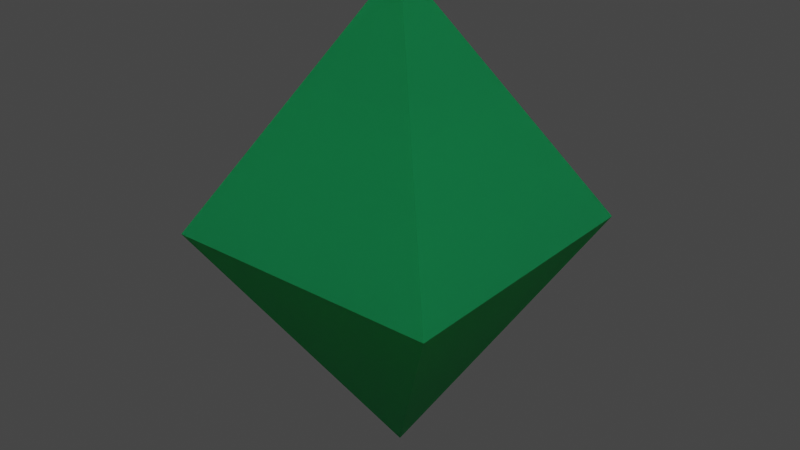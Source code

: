 # Source: diamond_green.blend  (saved by Blender 2.91.10; exported with 4.5.12 LTS)
import bpy
from mathutils import Matrix  # noqa: F401  (used for matrix-valued properties, if any)

bpy.ops.wm.read_factory_settings(use_empty=True)
scene = bpy.context.scene
scene.name = 'Scene'

# ---- collections
col_collection = bpy.data.collections.new('Collection'); scene.collection.children.link(col_collection)

# ---- materials (node trees are filled in below, after node groups)
mat_diamond = bpy.data.materials.new('Diamond')
mat_diamond.use_transparent_shadow = False
mat_diamond_002 = bpy.data.materials.new('Diamond.002')
mat_diamond_002.use_transparent_shadow = False

# ---- material node trees
mat_diamond.use_nodes = True; mat_diamond.node_tree.nodes.clear()
_N = mat_diamond.node_tree.nodes; _L = mat_diamond.node_tree.links
n0 = _N.new('ShaderNodeBsdfPrincipled'); n0.name = 'Principled BSDF'; n0.location = (10, 300)
n0.distribution = 'GGX'
n0.subsurface_method = 'BURLEY'
n0.inputs[0].default_value = (0.03597, 0.8, 0.298, 1.0)
n0.inputs[3].default_value = 1.45
n0.inputs[27].default_value = (0.0, 0.0, 0.0, 1.0)
n0.inputs[28].default_value = 1.0
n1 = _N.new('ShaderNodeOutputMaterial'); n1.name = 'Material Output'; n1.location = (300, 300)
_L.new(n0.outputs[0], n1.inputs[0])
n1.is_active_output = True
mat_diamond_002.use_nodes = True; mat_diamond_002.node_tree.nodes.clear()
_N = mat_diamond_002.node_tree.nodes; _L = mat_diamond_002.node_tree.links
n0 = _N.new('ShaderNodeBsdfPrincipled'); n0.name = 'Principled BSDF'; n0.location = (10, 300)
n0.distribution = 'GGX'
n0.subsurface_method = 'BURLEY'
n0.inputs[0].default_value = (0.03597, 0.8, 0.298, 1.0)
n0.inputs[3].default_value = 1.45
n0.inputs[27].default_value = (0.0, 0.0, 0.0, 1.0)
n0.inputs[28].default_value = 1.0
n1 = _N.new('ShaderNodeOutputMaterial'); n1.name = 'Material Output'; n1.location = (300, 300)
_L.new(n0.outputs[0], n1.inputs[0])
n1.is_active_output = True

# ---- world
world_world = bpy.data.worlds.new('World'); scene.world = world_world
world_world.use_nodes = True; world_world.node_tree.nodes.clear()
_N = world_world.node_tree.nodes; _L = world_world.node_tree.links
n0 = _N.new('ShaderNodeOutputWorld'); n0.name = 'World Output'; n0.location = (300, 300)
n1 = _N.new('ShaderNodeBackground'); n1.name = 'Background'; n1.location = (10, 300)
n1.inputs[0].default_value = (0.05088, 0.05088, 0.05088, 1.0)
_L.new(n1.outputs[0], n0.inputs[0])
n0.is_active_output = True
world_world.color = (0.05088, 0.05088, 0.05088)
world_world.use_sun_shadow = False
world_world.sun_shadow_jitter_overblur = 0.0

# ---- lights
light_sun = bpy.data.lights.new('Sun', 'SUN')
light_sun.transmission_factor = 0.0
light_sun.energy = 1.0
light_sun.shadow_soft_size = 0.125

# ---- meshes
me_cube_001 = bpy.data.meshes.new('Cube.001')
me_cube_001.from_pydata([(0.0, 0.0, -1.735), (0.0, 0.0, 1.735), (-1.0, -1.0, 0.0), (-1.0, 1.0, 0.0), (1.0, 1.0, 0.0), (1.0, -1.0, 0.0), (0.0, -1.0, 0.0), (1.0, 0.0, 0.0), (0.0, 1.0, 0.0), (-1.0, 0.0, 0.0)], [], [(9, 1, 3), (8, 1, 4), (7, 1, 5), (6, 1, 2), (0, 6, 2), (0, 5, 6), (5, 1, 6), (0, 7, 5), (0, 4, 7), (4, 1, 7), (0, 8, 4), (0, 3, 8), (3, 1, 8), (0, 9, 3), (0, 2, 9), (2, 1, 9)])
_uv = me_cube_001.uv_layers.new(name='UVMap')
_uv.uv.foreach_set('vector', [0.5, 0.125, 0.625, 0.25, 0.5, 0.25, 0.5, 0.375, 0.625, 0.5, 0.5, 0.5, 0.5, 0.625, 0.625, 0.75, 0.5, 0.75, 0.5, 0.875, 0.625, 1.0, 0.5, 1.0, 0.375, 0.875, 0.5, 0.875, 0.5, 1.0, 0.375, 0.75, 0.5, 0.75, 0.5, 0.875, 0.5, 0.75, 0.625, 0.875, 0.5, 0.875, 0.375, 0.625, 0.5, 0.625, 0.5, 0.75, 0.375, 0.5, 0.5, 0.5, 0.5, 0.625, 0.5, 0.5, 0.625, 0.625, 0.5, 0.625, 0.375, 0.375, 0.5, 0.375, 0.5, 0.5, 0.375, 0.25, 0.5, 0.25, 0.5, 0.375, 0.5, 0.25, 0.625, 0.375, 0.5, 0.375, 0.375, 0.125, 0.5, 0.125, 0.5, 0.25, 0.375, 0.0, 0.5, 0.0, 0.5, 0.125, 0.5, 0.0, 0.625, 0.125, 0.5, 0.125])
me_cube_001.materials.append(mat_diamond)
me_cube_001.use_remesh_fix_poles = True
me_cube_001.use_remesh_preserve_attributes = False
me_cube_001.use_mirror_vertex_groups = False
me_cube_001.update()
me_cube_003 = bpy.data.meshes.new('Cube.003')
me_cube_003.from_pydata([(0.0, 0.0, -1.735), (0.0, 0.0, 1.735), (-1.0, -1.0, 0.0), (-1.0, 1.0, 0.0), (1.0, 1.0, 0.0), (1.0, -1.0, 0.0), (0.0, -1.0, 0.0), (1.0, 0.0, 0.0), (0.0, 1.0, 0.0), (-1.0, 0.0, 0.0)], [], [(9, 1, 3), (8, 1, 4), (7, 1, 5), (6, 1, 2), (0, 6, 2), (0, 5, 6), (5, 1, 6), (0, 7, 5), (0, 4, 7), (4, 1, 7), (0, 8, 4), (0, 3, 8), (3, 1, 8), (0, 9, 3), (0, 2, 9), (2, 1, 9)])
_uv = me_cube_003.uv_layers.new(name='UVMap')
_uv.uv.foreach_set('vector', [0.5, 0.125, 0.625, 0.25, 0.5, 0.25, 0.5, 0.375, 0.625, 0.5, 0.5, 0.5, 0.5, 0.625, 0.625, 0.75, 0.5, 0.75, 0.5, 0.875, 0.625, 1.0, 0.5, 1.0, 0.375, 0.875, 0.5, 0.875, 0.5, 1.0, 0.375, 0.75, 0.5, 0.75, 0.5, 0.875, 0.5, 0.75, 0.625, 0.875, 0.5, 0.875, 0.375, 0.625, 0.5, 0.625, 0.5, 0.75, 0.375, 0.5, 0.5, 0.5, 0.5, 0.625, 0.5, 0.5, 0.625, 0.625, 0.5, 0.625, 0.375, 0.375, 0.5, 0.375, 0.5, 0.5, 0.375, 0.25, 0.5, 0.25, 0.5, 0.375, 0.5, 0.25, 0.625, 0.375, 0.5, 0.375, 0.375, 0.125, 0.5, 0.125, 0.5, 0.25, 0.375, 0.0, 0.5, 0.0, 0.5, 0.125, 0.5, 0.0, 0.625, 0.125, 0.5, 0.125])
me_cube_003.materials.append(mat_diamond_002)
me_cube_003.use_remesh_fix_poles = True
me_cube_003.use_remesh_preserve_attributes = False
me_cube_003.use_mirror_vertex_groups = False
me_cube_003.update()

# ---- objects
ob_diamond = bpy.data.objects.new('diamond', me_cube_001)
ob_sun = bpy.data.objects.new('Sun', light_sun)
ob_diamond_collider = bpy.data.objects.new('diamond_collider', me_cube_003)

# ---- transforms, parenting, visibility, modifiers, constraints
ob_diamond.location = (0.0, 0.0, 0.0)
ob_diamond.scale = (0.25, 0.25, 0.25)
ob_diamond.lineart.crease_threshold = 0.0
ob_sun.location = (-0.2931, 0.5744, 4.281)
ob_sun.rotation_euler = (0.1611, 0.231, -6.264)
ob_sun.lineart.crease_threshold = 0.0
ob_diamond_collider.location = (0.0, 0.0, 0.0)
ob_diamond_collider.scale = (0.25, 0.25, 0.25)
ob_diamond_collider.lineart.crease_threshold = 0.0

# ---- collection membership
col_collection.objects.link(ob_diamond)
col_collection.objects.link(ob_sun)
col_collection.objects.link(ob_diamond_collider)

# ---- scene / render settings (as saved in the file)
scene.frame_start = 1; scene.frame_end = 250; scene.frame_set(1)
scene.render.engine = 'BLENDER_EEVEE_NEXT'
scene.cycles.use_denoising = False
scene.cycles.samples = 128
scene.cycles.sampling_pattern = 'TABULATED_SOBOL'
scene.cycles.use_adaptive_sampling = False
scene.cycles.use_light_tree = False
scene.view_settings.view_transform = 'Filmic'
bpy.context.view_layer.update()

# ---- added for rendering (the .blend has no active camera): camera
cam_auto = bpy.data.cameras.new('AutoCamera')
cam_auto.lens = 50.0
cam_auto.sensor_width = 36.0
cam_auto.clip_end = 1000.0
ob_auto_camera = bpy.data.objects.new('AutoCamera', cam_auto)
scene.collection.objects.link(ob_auto_camera)
ob_auto_camera.location = (1.03545, -1.24254, 0.828359)
ob_auto_camera.rotation_euler = (1.09748, -7.21219e-08, 0.694738)
scene.camera = ob_auto_camera
bpy.context.view_layer.update()
